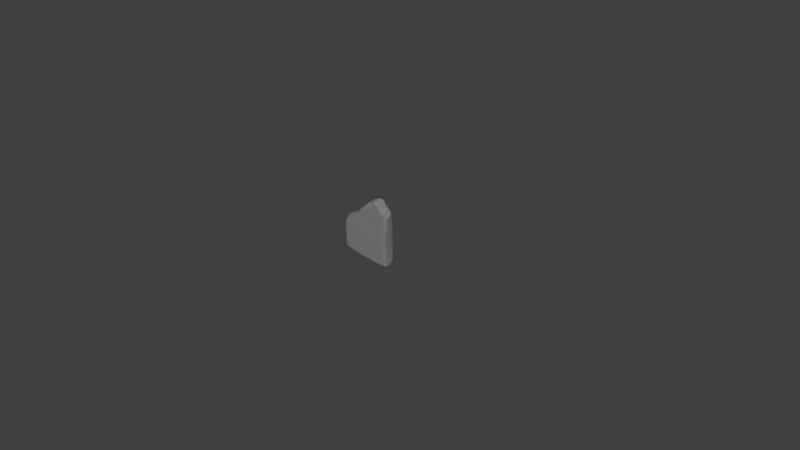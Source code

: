 # Source: Grave_6.blend  (saved by Blender 2.79.0; exported with 4.5.12 LTS)
import bpy
from mathutils import Matrix  # noqa: F401  (used for matrix-valued properties, if any)

bpy.ops.wm.read_factory_settings(use_empty=True)
scene = bpy.context.scene
scene.name = 'Scene'

# ---- collections
col_collection_1 = bpy.data.collections.new('Collection 1'); scene.collection.children.link(col_collection_1)

# ---- materials (node trees are filled in below, after node groups)
mat_m_grave_set_2 = bpy.data.materials.new('M_Grave_set_2')
mat_m_grave_set_2.alpha_threshold = 0.0
mat_m_grave_set_2.diffuse_color = (0.2159, 0.2159, 0.2159, 1.0)
mat_m_grave_set_2.roughness = 0.5

# ---- material node trees
mat_m_grave_set_2.use_nodes = True; mat_m_grave_set_2.node_tree.nodes.clear()
_N = mat_m_grave_set_2.node_tree.nodes; _L = mat_m_grave_set_2.node_tree.links
n0 = _N.new('ShaderNodeOutputMaterial'); n0.name = 'Material Output'; n0.location = (1200, 880)
n0.label = 'Material Out'
n1 = _N.new('ShaderNodeAddShader'); n1.name = 'Add Shader'; n1.location = (1000, 880)
n1.label = 'Shader Add Refl'
n2 = _N.new('ShaderNodeAddShader'); n2.name = 'Add Shader.001'; n2.location = (800, 880)
n2.label = 'Shader Add Spec'
n3 = _N.new('ShaderNodeBsdfRefraction'); n3.name = 'Refraction BSDF'; n3.location = (1200, 220)
n3.label = 'Refl BSDF'
n3.mute = True
n4 = _N.new('ShaderNodeMix'); n4.name = 'Mix'; n4.location = (1000, 220)
n4.label = 'Mix Color/Refl'
n4.data_type = 'RGBA'
n4.blend_type = 'MULTIPLY'
n4.inputs[0].default_value = 1.0
n4.inputs[6].default_value = (1.0, 1.0, 1.0, 1.0)
n4.inputs[7].default_value = (0.0, 0.0, 0.0, 0.0)
n5 = _N.new('ShaderNodeMixShader'); n5.name = 'Mix Shader'; n5.location = (600, 880)
n5.label = 'Shader Mix Alpha'
n6 = _N.new('ShaderNodeBsdfTransparent'); n6.name = 'Transparent BSDF'; n6.location = (400, 880)
n6.label = 'Alpha BSDF'
n6.mute = True
n7 = _N.new('ShaderNodeMix'); n7.name = 'Mix.001'; n7.location = (200, 1100)
n7.label = 'Mix Color/Alpha'
n7.data_type = 'RGBA'
n7.blend_type = 'MULTIPLY'
n7.inputs[0].default_value = 1.0
n7.inputs[6].default_value = (1.0, 1.0, 1.0, 1.0)
n7.inputs[7].default_value = (1.0, 1.0, 1.0, 1.0)
n8 = _N.new('ShaderNodeBsdfDiffuse'); n8.name = 'Diffuse BSDF'; n8.location = (400, 660)
n8.label = 'Diff BSDF'
n9 = _N.new('ShaderNodeMix'); n9.name = 'Mix.002'; n9.location = (200, 660)
n9.label = 'Mix Color/Diffuse'
n9.data_type = 'RGBA'
n9.blend_type = 'MULTIPLY'
n9.inputs[0].default_value = 1.0
n9.inputs[6].default_value = (0.2159, 0.2159, 0.2159, 1.0)
n9.inputs[7].default_value = (1.0, 1.0, 1.0, 1.0)
n10 = _N.new('ShaderNodeBsdfAnisotropic'); n10.name = 'Glossy BSDF'; n10.location = (400, 220)
n10.label = 'Spec BSDF'
n10.distribution = 'GGX'
n11 = _N.new('ShaderNodeMix'); n11.name = 'Mix.003'; n11.location = (200, 220)
n11.label = 'Mix Color/Spec'
n11.data_type = 'RGBA'
n11.blend_type = 'MULTIPLY'
n11.inputs[0].default_value = 1.0
n11.inputs[6].default_value = (0.1, 0.1, 0.1, 1.0)
n11.inputs[7].default_value = (0.0, 0.0, 0.0, 1.0)
n12 = _N.new('ShaderNodeMix'); n12.name = 'Mix.004'; n12.location = (200, 0)
n12.label = 'Mix Color/Hardness'
n12.data_type = 'RGBA'
n12.blend_type = 'MULTIPLY'
n12.inputs[0].default_value = 1.0
n12.inputs[6].default_value = (3.95, 3.95, 3.95, 3.95)
n12.inputs[7].default_value = (1.0, 1.0, 1.0, 1.0)
n13 = _N.new('ShaderNodeNormalMap'); n13.name = 'Normal Map'; n13.location = (200, 440)
n13.label = 'Normal/Map'
n13.mute = True
n14 = _N.new('ShaderNodeMix'); n14.name = 'Mix.005'; n14.location = (1000, 660)
n14.label = 'Bump/Map'
n14.mute = True
n14.data_type = 'RGBA'
n14.blend_type = 'MULTIPLY'
n14.inputs[0].default_value = 1.0
n14.inputs[6].default_value = (1.0, 1.0, 1.0, 1.0)
n14.inputs[7].default_value = (0.0, 0.0, 0.0, 1.0)
n15 = _N.new('ShaderNodeTexCoord'); n15.name = 'Texture Coordinate'; n15.location = (-600, 660)
n15.label = 'Texture Coords'
n16 = _N.new('ShaderNodeDisplacement'); n16.name = 'Displacement'; n16.location = (0, 0)
n16.inputs[1].default_value = 0.0
n16.inputs[2].default_value = 0.1
n17 = _N.new('ShaderNodeMath'); n17.name = 'Math'; n17.location = (0, 0)
n17.operation = 'POWER'
_L.new(n1.outputs[0], n0.inputs[0])
_L.new(n2.outputs[0], n1.inputs[0])
_L.new(n3.outputs[0], n1.inputs[1])
_L.new(n4.outputs[2], n3.inputs[0])
_L.new(n5.outputs[0], n2.inputs[0])
_L.new(n6.outputs[0], n5.inputs[1])
_L.new(n7.outputs[2], n5.inputs[0])
_L.new(n8.outputs[0], n5.inputs[2])
_L.new(n9.outputs[2], n8.inputs[0])
_L.new(n10.outputs[0], n2.inputs[1])
_L.new(n11.outputs[2], n10.inputs[0])
_L.new(n13.outputs[0], n8.inputs[2])
_L.new(n13.outputs[0], n10.inputs[4])
_L.new(n13.outputs[0], n3.inputs[3])
_L.new(n14.outputs[2], n16.inputs[0])
_L.new(n16.outputs[0], n0.inputs[2])
_L.new(n12.outputs[2], n17.inputs[0])
_L.new(n17.outputs[0], n10.inputs[1])
n0.is_active_output = True

# ---- world
world_world = bpy.data.worlds.new('World'); scene.world = world_world
world_world.color = (0.05088, 0.05088, 0.05088)
world_world.use_sun_shadow = False
world_world.sun_shadow_jitter_overblur = 0.0
world_world.cycles.sampling_method = 'MANUAL'

# ---- cameras
cam_camera = bpy.data.cameras.new('Camera')
cam_camera.clip_end = 100.0
cam_camera.lens = 35.0
cam_camera.sensor_width = 32.0
cam_camera.sensor_height = 18.0
cam_camera.ortho_scale = 7.314
cam_camera.dof.focus_distance = 0.0

# ---- meshes
me_untitled_003 = bpy.data.meshes.new('Untitled.003')
me_untitled_003.from_pydata([(-20.89, 5.542, 51.95), (-21.26, 6.248, 51.17), (-24.46, 1.21, 51.62), (-17.39, 0.9607, 54.96), (-28.84, 5.227, 48.63), (-16.98, 5.464, 54.48), (-13.93, 6.021, 56.85), (-12.29, 3.571, 58.41), (-22.62, -5.322, 50.32), (-9.977, 6.374, 57.76), (-29.45, -5.146, 48.04), (-28.14, -0.2439, 50.19), (-33.04, -2.996, 46.47), (-30.95, 2.712, 48.68), (-33.37, -5.945, 44.12), (-32.5, 4.407, 45.18), (-35.07, -5.093, 41.22), (-37.73, -5.23, 37.17), (-37.75, 2.838, 36.32), (-35.54, 4.569, 40.66), (-32.45, 6.365, 42.94), (-37.32, 6.444, 33.35), (-37.8, 6.201, 24.57), (-38.23, 3.605, 30.44), (-38.23, -1.06, -1.379), (-37.15, -5.915, 1.462), (-37.36, -3.309, -2.234), (-36.33, 5.735, 1.337), (-37.67, 4.367, 2.603), (-32.43, -6.323, 0.1986), (-19.49, -6.146, -0.6154), (13.66, 6.497, 3.928), (-2.903, 6.222, -2.334), (10.33, 6.571, 40.4), (37.08, 6.337, 53.94), (4.407, 6.461, 68.75), (-0.4672, 5.89, 67.42), (9.258, 6.102, 76.1), (-0.4817, 4.739, 68.9), (-1.618, 0.05668, 69.27), (7.426, 3.667, 76.95), (-1.479, -4.764, 68.46), (-8.853, -4.452, 63.15), (1.282, -0.196, 73.18), (7.872, -2.277, 77.08), (3.486, -2.734, 74.3), (-14.09, -2.356, 56.88), (-19.74, -6.119, 52.46), (10.72, 0.3703, 80.15), (17.08, -5.064, 79.75), (23.03, 6.048, 81.03), (17.87, -0.4509, 81.76), (24.54, -5.763, 76.57), (26.2, -2.348, 76.57), (26.37, 4.598, 78.12), (26.66, -5.706, 74.19), (25.27, 6.207, 77.16), (28.22, 2.252, 77.27), (29.29, 5.846, 75.85), (31.83, -2.997, 74.51), (33.41, -4.966, 71.69), (32.42, 0.7502, 76.65), (33.22, 3.85, 75.49), (31.84, 6.224, 69.65), (37.13, 4.766, 70.18), (35.74, 1.816, 74.08), (35.74, -2.447, 67.96), (38.04, -0.9473, 64.52), (35.78, -5.866, 66.87), (37.6, -4.562, 64.08), (-22.82, -6.117, 50.13), (8.805, -4.199, 73.99), (21.82, -6.11, 76.49), (-11.4, -6.072, 55.45), (31.37, -6.161, -2.449), (35.96, -6.02, -1.861), (38.0, -5.77, 33.45), (37.36, -5.203, -0.7358), (37.35, 4.843, 0.2001), (38.0, 6.142, 11.13), (-36.06, 1.805, -3.229), (-4.089, -5.904, -2.967), (35.82, 0.7576, -3.011), (31.86, -4.858, -3.209), (-21.92, -5.799, 50.98), (-21.95, -5.772, 50.96), (-21.97, -5.783, 50.95), (-20.77, 5.458, 52.07), (-20.81, 5.454, 52.05), (-20.84, 5.463, 52.03), (-21.78, 3.161, 53.21), (-18.42, -3.788, 53.56), (-33.57, -4.2, -2.82), (-1.581, -5.961, 65.25), (37.9, 2.044, 68.24), (12.39, -5.944, 70.32), (38.0, 4.88, 2.768), (16.98, 4.381, -3.308), (-22.02, -5.948, 50.92), (-22.0, -5.952, 50.93), (-21.97, -5.955, 50.95), (-20.82, 5.534, 51.98), (-20.89, 5.548, 51.94), (-35.13, 6.673, 35.54), (-22.61, 6.486, 50.43), (-5.446, 4.24, 65.53), (-37.16, -0.6142, 38.91), (-34.91, 6.327, 4.367), (-37.36, -6.018, 31.64), (-31.6, 4.729, -3.027), (-10.58, -2.942, 61.47), (11.53, 5.317, 80.43), (19.5, 6.375, 81.91), (15.97, 4.599, 82.63), (31.45, -6.16, 67.56), (35.05, -0.5852, 74.26), (31.65, -6.457, 0.07667), (31.99, -6.366, 24.8), (37.88, -0.8466, -1.999)], [], [(91, 98, 86), (90, 87, 88), (5, 87, 90), (0, 89, 88), (0, 102, 89), (1, 89, 88), (1, 102, 89), (90, 102, 1), (46, 7, 3), (105, 9, 7), (10, 91, 11), (70, 8, 10), (10, 11, 12), (4, 20, 15), (15, 13, 4), (14, 12, 16), (17, 12, 106), (18, 17, 106), (19, 18, 106), (23, 17, 18), (23, 21, 22), (24, 23, 28), (23, 22, 28), (24, 108, 17), (17, 23, 24), (25, 29, 108), (28, 27, 24), (92, 30, 29), (32, 109, 27), (9, 35, 33), (105, 38, 36), (37, 38, 40), (46, 110, 7), (110, 105, 7), (41, 39, 42), (73, 93, 42), (41, 45, 43), (71, 44, 41), (45, 44, 48), (45, 40, 43), (73, 46, 91), (47, 100, 70), (98, 91, 8, 70), (33, 35, 112), (48, 44, 49), (54, 56, 50), (49, 72, 52), (72, 55, 52), (52, 55, 53), (55, 59, 53), (57, 54, 53), (59, 57, 53), (56, 54, 58), (63, 56, 58), (58, 61, 62), (114, 68, 60), (62, 63, 58), (63, 62, 64), (94, 34, 64), (66, 94, 115), (66, 69, 67), (115, 60, 68), (99, 86, 85), (99, 98, 86), (49, 71, 95), (49, 95, 72), (73, 95, 93), (117, 73, 70), (29, 70, 108), (117, 29, 30), (116, 117, 30), (30, 74, 116), (76, 69, 68), (76, 117, 75), (75, 77, 76), (75, 118, 77), (76, 67, 69), (67, 34, 94), (96, 118, 78), (92, 83, 81), (92, 80, 83), (82, 83, 97), (83, 74, 81), (91, 86, 85), (91, 85, 84), (91, 84, 100), (5, 101, 87), (88, 89, 90), (89, 102, 90), (88, 87, 0), (0, 87, 101), (88, 87, 1), (1, 87, 101), (1, 101, 5), (4, 90, 1), (4, 1, 104), (90, 4, 2), (3, 5, 90), (90, 2, 3), (4, 13, 2), (5, 104, 1), (4, 104, 20), (6, 104, 5), (6, 5, 3), (3, 7, 6), (7, 9, 6), (3, 91, 46), (2, 91, 3), (51, 50, 112, 113), (36, 9, 105), (8, 91, 10), (11, 91, 2), (14, 70, 10), (11, 2, 13), (12, 11, 13), (12, 14, 10), (15, 12, 13), (20, 19, 15), (16, 12, 17), (17, 108, 16), (15, 106, 12), (19, 106, 15), (103, 18, 19), (19, 20, 103), (21, 23, 18), (21, 18, 103), (103, 20, 104), (21, 107, 22), (21, 103, 107), (28, 22, 107), (25, 108, 24), (24, 26, 25), (27, 80, 24), (27, 109, 80), (28, 107, 27), (29, 25, 92), (25, 26, 92), (92, 81, 30), (32, 27, 107), (107, 103, 31), (81, 74, 30), (31, 78, 32), (32, 107, 31), (79, 78, 31), (33, 31, 103), (9, 33, 104), (104, 33, 103), (9, 104, 6), (33, 79, 31), (9, 36, 35), (33, 34, 79), (63, 34, 33), (37, 35, 36), (37, 36, 38), (105, 39, 38), (39, 43, 38), (40, 38, 43), (42, 105, 110), (42, 39, 105), (42, 110, 73), (93, 41, 42), (110, 46, 73), (39, 41, 43), (41, 44, 45), (48, 111, 45), (45, 111, 40), (40, 111, 37), (47, 73, 91), (91, 100, 47), (112, 37, 111), (113, 112, 111), (35, 37, 112), (112, 56, 63), (63, 33, 112), (51, 113, 48), (113, 111, 48), (49, 51, 48), (50, 56, 112), (73, 117, 114, 72), (50, 51, 54), (49, 52, 51), (52, 53, 51), (53, 54, 51), (57, 59, 61), (58, 54, 57), (61, 58, 57), (55, 114, 59), (115, 61, 59), (59, 114, 60), (59, 60, 115), (115, 65, 61), (61, 65, 62), (62, 65, 64), (64, 34, 63), (65, 94, 64), (65, 115, 94), (67, 94, 66), (66, 68, 69), (115, 68, 66), (99, 85, 84), (99, 84, 100), (70, 84, 85), (70, 100, 84), (70, 85, 86), (70, 86, 98), (71, 49, 44), (41, 93, 71), (71, 93, 95), (72, 114, 55), (73, 72, 95), (73, 47, 70), (14, 16, 70), (29, 117, 70), (70, 16, 108), (114, 117, 76, 68), (75, 117, 116), (75, 83, 82, 118), (118, 76, 77), (76, 118, 96), (79, 34, 67), (79, 67, 76), (76, 96, 79), (118, 82, 78), (96, 78, 79), (80, 26, 24), (92, 26, 80), (109, 97, 80), (97, 109, 32), (32, 78, 97), (83, 80, 97), (82, 97, 78), (83, 116, 74), (83, 75, 116)])
_uv = me_untitled_003.uv_layers.new(name='UVmap_0')
_uv.uv.foreach_set('vector', [0.6871, 0.1292, 0.67, 0.1333, 0.67, 0.1333, 0.6987, 0.1583, 0.706, 0.1665, 0.7058, 0.1666, 0.721, 0.1543, 0.706, 0.1665, 0.6987, 0.1583, 0.7057, 0.1673, 0.7058, 0.1667, 0.7058, 0.1666, 0.7057, 0.1673, 0.7057, 0.1673, 0.7058, 0.1667, 0.7044, 0.1709, 0.7058, 0.1667, 0.7058, 0.1666, 0.7044, 0.1709, 0.7057, 0.1673, 0.7058, 0.1667, 0.6987, 0.1583, 0.7057, 0.1673, 0.7044, 0.1709, 0.711, 0.1152, 0.7384, 0.1311, 0.7087, 0.1395, 0.7689, 0.1047, 0.7516, 0.1393, 0.7384, 0.1311, 0.6522, 0.1577, 0.6871, 0.1292, 0.6697, 0.1641, 0.6645, 0.1357, 0.6658, 0.1369, 0.6522, 0.1577, 0.6522, 0.1577, 0.6697, 0.1641, 0.6464, 0.1725, 0.6761, 0.182, 0.6646, 0.2043, 0.6624, 0.1911, 0.6624, 0.1911, 0.6664, 0.179, 0.6761, 0.182, 0.6361, 0.1689, 0.6464, 0.1725, 0.6281, 0.1764, 0.614, 0.1876, 0.6464, 0.1725, 0.627, 0.1999, 0.632, 0.2164, 0.614, 0.1876, 0.627, 0.1999, 0.648, 0.2068, 0.632, 0.2164, 0.627, 0.1999, 0.6243, 0.2178, 0.614, 0.1876, 0.632, 0.2164, 0.6205, 0.2497, 0.6393, 0.2367, 0.6347, 0.2779, 0.6055, 0.388, 0.6205, 0.2497, 0.6277, 0.3754, 0.6205, 0.2497, 0.6347, 0.2779, 0.6277, 0.3754, 0.6055, 0.388, 0.5767, 0.2368, 0.5851, 0.2219, 0.5851, 0.2219, 0.6205, 0.2497, 0.6055, 0.388, 0.5773, 0.3802, 0.5563, 0.3839, 0.5767, 0.2368, 0.6277, 0.3754, 0.6355, 0.3817, 0.6055, 0.388, 0.561, 0.3998, 0.4973, 0.3869, 0.5563, 0.3839, 0.787, 0.3917, 0.6313, 0.4092, 0.6355, 0.3817, 0.7516, 0.1393, 0.8129, 0.09877, 0.8405, 0.2201, 0.7689, 0.1047, 0.7898, 0.0901, 0.7917, 0.09856, 0.8344, 0.05705, 0.7898, 0.0901, 0.8222, 0.05458, 0.711, 0.1152, 0.7298, 0.0982, 0.7384, 0.1311, 0.7298, 0.0982, 0.7689, 0.1047, 0.7384, 0.1311, 0.7611, 0.06287, 0.7759, 0.07609, 0.7334, 0.08729, 0.7007, 0.1022, 0.745, 0.06349, 0.7334, 0.08729, 0.7611, 0.06287, 0.7905, 0.0508, 0.7909, 0.06318, 0.7815, 0.04204, 0.8066, 0.03585, 0.7611, 0.06287, 0.7905, 0.0508, 0.8066, 0.03585, 0.8252, 0.03283, 0.7905, 0.0508, 0.8222, 0.05458, 0.7909, 0.06318, 0.7007, 0.1022, 0.711, 0.1152, 0.6871, 0.1292, 0.6786, 0.1261, 0.6707, 0.1337, 0.6645, 0.1357, 0.669, 0.1327, 0.6871, 0.1292, 0.6658, 0.1369, 0.6645, 0.1357, 0.8405, 0.2201, 0.8129, 0.09877, 0.8734, 0.04951, 0.8535, 0.02126, 0.8565, 0.0139, 0.8792, 0.00876, 0.9006, 0.05347, 0.8964, 0.06153, 0.8874, 0.04956, 0.8792, 0.00876, 0.9034, 0.009549, 0.9103, 0.01597, 0.9034, 0.009549, 0.9262, 0.01841, 0.9103, 0.01597, 0.9103, 0.01597, 0.9262, 0.01841, 0.9135, 0.03012, 0.9262, 0.01841, 0.9351, 0.03626, 0.9135, 0.03012, 0.9128, 0.04987, 0.9006, 0.05347, 0.9135, 0.03012, 0.9351, 0.03626, 0.9128, 0.04987, 0.9135, 0.03012, 0.8964, 0.06153, 0.9006, 0.05347, 0.9119, 0.06631, 0.9267, 0.08772, 0.8964, 0.06153, 0.9119, 0.06631, 0.9119, 0.06631, 0.9257, 0.04955, 0.9271, 0.06209, 0.9449, 0.02483, 0.9702, 0.03834, 0.9475, 0.034, 0.9271, 0.06209, 0.9267, 0.08772, 0.9119, 0.06631, 0.9267, 0.08772, 0.9271, 0.06209, 0.9464, 0.07891, 0.9605, 0.06889, 0.9449, 0.1492, 0.9464, 0.07891, 0.9657, 0.05135, 0.9605, 0.06889, 0.9416, 0.05181, 0.9657, 0.05135, 0.9803, 0.0482, 0.9748, 0.06088, 0.9416, 0.05181, 0.9475, 0.034, 0.9702, 0.03834, 0.6693, 0.1328, 0.67, 0.1333, 0.6699, 0.1332, 0.6693, 0.1328, 0.67, 0.1333, 0.67, 0.1333, 0.3542, 0.037, 0.3822, 0.05739, 0.3643, 0.07465, 0.3542, 0.037, 0.3643, 0.07465, 0.328, 0.05006, 0.4714, 0.1417, 0.3643, 0.07465, 0.4244, 0.09802, 0.2736, 0.2762, 0.4714, 0.1417, 0.524, 0.1734, 0.5563, 0.3839, 0.524, 0.1734, 0.5767, 0.2368, 0.2736, 0.2762, 0.5563, 0.3839, 0.4973, 0.3869, 0.2786, 0.3826, 0.2736, 0.2762, 0.4973, 0.3869, 0.4973, 0.3869, 0.2778, 0.3911, 0.2786, 0.3826, 0.2449, 0.2314, 0.2468, 0.1084, 0.2602, 0.09036, 0.2449, 0.2314, 0.2736, 0.2762, 0.255, 0.3884, 0.255, 0.3884, 0.2422, 0.3832, 0.2449, 0.2314, 0.255, 0.3884, 0.2265, 0.3872, 0.2422, 0.3832, 0.2449, 0.2314, 0.2309, 0.09699, 0.2468, 0.1084, 0.2309, 0.09699, 0.2046, 0.1106, 0.211, 0.09339, 0.2009, 0.3636, 0.2265, 0.3872, 0.2074, 0.379, 0.6585, 0.4482, 0.9359, 0.4441, 0.768, 0.448, 0.6585, 0.4482, 0.6403, 0.4211, 0.9359, 0.4441, 0.9526, 0.4189, 0.9359, 0.4441, 0.8726, 0.4047, 0.9359, 0.4441, 0.8999, 0.448, 0.8647, 0.4474, 0.6871, 0.1292, 0.67, 0.1333, 0.6699, 0.1332, 0.6871, 0.1292, 0.6699, 0.1332, 0.6701, 0.1333, 0.6871, 0.1292, 0.6701, 0.1333, 0.6703, 0.1334, 0.721, 0.1543, 0.706, 0.1671, 0.706, 0.1665, 0.7058, 0.1666, 0.7058, 0.1667, 0.6987, 0.1583, 0.7058, 0.1667, 0.7057, 0.1673, 0.6987, 0.1583, 0.7058, 0.1666, 0.706, 0.1665, 0.7057, 0.1673, 0.7057, 0.1673, 0.706, 0.1665, 0.706, 0.1671, 0.7058, 0.1666, 0.706, 0.1665, 0.7044, 0.1709, 0.7044, 0.1709, 0.706, 0.1665, 0.706, 0.1671, 0.7044, 0.1709, 0.706, 0.1671, 0.721, 0.1543, 0.6761, 0.182, 0.6987, 0.1583, 0.7044, 0.1709, 0.6761, 0.182, 0.7044, 0.1709, 0.7009, 0.1775, 0.6987, 0.1583, 0.6761, 0.182, 0.684, 0.1597, 0.7087, 0.1395, 0.721, 0.1543, 0.6987, 0.1583, 0.6987, 0.1583, 0.684, 0.1597, 0.7087, 0.1395, 0.6761, 0.182, 0.6664, 0.179, 0.684, 0.1597, 0.721, 0.1543, 0.7009, 0.1775, 0.7044, 0.1709, 0.6761, 0.182, 0.7009, 0.1775, 0.6646, 0.2043, 0.7351, 0.1456, 0.7009, 0.1775, 0.721, 0.1543, 0.7351, 0.1456, 0.721, 0.1543, 0.7087, 0.1395, 0.7087, 0.1395, 0.7384, 0.1311, 0.7351, 0.1456, 0.7384, 0.1311, 0.7516, 0.1393, 0.7351, 0.1456, 0.7087, 0.1395, 0.6871, 0.1292, 0.711, 0.1152, 0.684, 0.1597, 0.6871, 0.1292, 0.7087, 0.1395, 0.8764, 0.026, 0.8874, 0.04956, 0.8734, 0.04951, 0.8645, 0.03944, 0.7917, 0.09856, 0.7516, 0.1393, 0.7689, 0.1047, 0.6658, 0.1369, 0.6871, 0.1292, 0.6522, 0.1577, 0.6697, 0.1641, 0.6871, 0.1292, 0.684, 0.1597, 0.6361, 0.1689, 0.6645, 0.1357, 0.6522, 0.1577, 0.6697, 0.1641, 0.684, 0.1597, 0.6664, 0.179, 0.6464, 0.1725, 0.6697, 0.1641, 0.6664, 0.179, 0.6464, 0.1725, 0.6361, 0.1689, 0.6522, 0.1577, 0.6624, 0.1911, 0.6464, 0.1725, 0.6664, 0.179, 0.6646, 0.2043, 0.648, 0.2068, 0.6624, 0.1911, 0.6281, 0.1764, 0.6464, 0.1725, 0.614, 0.1876, 0.614, 0.1876, 0.6151, 0.1789, 0.6281, 0.1764, 0.6624, 0.1911, 0.627, 0.1999, 0.6464, 0.1725, 0.648, 0.2068, 0.627, 0.1999, 0.6624, 0.1911, 0.6495, 0.2303, 0.632, 0.2164, 0.648, 0.2068, 0.648, 0.2068, 0.6646, 0.2043, 0.6495, 0.2303, 0.6393, 0.2367, 0.6243, 0.2178, 0.632, 0.2164, 0.6393, 0.2367, 0.632, 0.2164, 0.6495, 0.2303, 0.6495, 0.2303, 0.6646, 0.2043, 0.7009, 0.1775, 0.6393, 0.2367, 0.6556, 0.3634, 0.6347, 0.2779, 0.6393, 0.2367, 0.6495, 0.2303, 0.6556, 0.3634, 0.6277, 0.3754, 0.6347, 0.2779, 0.6556, 0.3634, 0.5773, 0.3802, 0.5767, 0.2368, 0.6055, 0.388, 0.6055, 0.388, 0.5871, 0.3985, 0.5773, 0.3802, 0.6355, 0.3817, 0.6183, 0.404, 0.6055, 0.388, 0.6355, 0.3817, 0.6313, 0.4092, 0.6183, 0.404, 0.6277, 0.3754, 0.6556, 0.3634, 0.6355, 0.3817, 0.5563, 0.3839, 0.5773, 0.3802, 0.561, 0.3998, 0.5773, 0.3802, 0.5871, 0.3985, 0.561, 0.3998, 0.561, 0.3998, 0.4313, 0.3964, 0.4973, 0.3869, 0.787, 0.3917, 0.6355, 0.3817, 0.6556, 0.3634, 0.6556, 0.3634, 0.6495, 0.2303, 0.8474, 0.3568, 0.4313, 0.3964, 0.2778, 0.3911, 0.4973, 0.3869, 0.8474, 0.3568, 0.961, 0.3983, 0.787, 0.3917, 0.787, 0.3917, 0.6556, 0.3634, 0.8474, 0.3568, 0.9558, 0.3171, 0.961, 0.3983, 0.8474, 0.3568, 0.8405, 0.2201, 0.8474, 0.3568, 0.6495, 0.2303, 0.7516, 0.1393, 0.8405, 0.2201, 0.7009, 0.1775, 0.7009, 0.1775, 0.8405, 0.2201, 0.6495, 0.2303, 0.7516, 0.1393, 0.7009, 0.1775, 0.7351, 0.1456, 0.8405, 0.2201, 0.9558, 0.3171, 0.8474, 0.3568, 0.7516, 0.1393, 0.7917, 0.09856, 0.8129, 0.09877, 0.8405, 0.2201, 0.9449, 0.1492, 0.9558, 0.3171, 0.9267, 0.08772, 0.9449, 0.1492, 0.8405, 0.2201, 0.8344, 0.05705, 0.8129, 0.09877, 0.7917, 0.09856, 0.8344, 0.05705, 0.7917, 0.09856, 0.7898, 0.0901, 0.7689, 0.1047, 0.7759, 0.07609, 0.7898, 0.0901, 0.7759, 0.07609, 0.7909, 0.06318, 0.7898, 0.0901, 0.8222, 0.05458, 0.7898, 0.0901, 0.7909, 0.06318, 0.7334, 0.08729, 0.7689, 0.1047, 0.7298, 0.0982, 0.7334, 0.08729, 0.7759, 0.07609, 0.7689, 0.1047, 0.7334, 0.08729, 0.7298, 0.0982, 0.7007, 0.1022, 0.745, 0.06349, 0.7611, 0.06287, 0.7334, 0.08729, 0.7298, 0.0982, 0.711, 0.1152, 0.7007, 0.1022, 0.7759, 0.07609, 0.7611, 0.06287, 0.7909, 0.06318, 0.7611, 0.06287, 0.8066, 0.03585, 0.7905, 0.0508, 0.8252, 0.03283, 0.8411, 0.04684, 0.7905, 0.0508, 0.7905, 0.0508, 0.8411, 0.04684, 0.8222, 0.05458, 0.8222, 0.05458, 0.8411, 0.04684, 0.8344, 0.05705, 0.6786, 0.1261, 0.7007, 0.1022, 0.6871, 0.1292, 0.6871, 0.1292, 0.6707, 0.1337, 0.6786, 0.1261, 0.8734, 0.04951, 0.8344, 0.05705, 0.8411, 0.04684, 0.8645, 0.03944, 0.8734, 0.04951, 0.8411, 0.04684, 0.8129, 0.09877, 0.8344, 0.05705, 0.8734, 0.04951, 0.8734, 0.04951, 0.8964, 0.06153, 0.9267, 0.08772, 0.9267, 0.08772, 0.8405, 0.2201, 0.8734, 0.04951, 0.8764, 0.026, 0.8645, 0.03944, 0.8535, 0.02126, 0.8645, 0.03944, 0.847, 0.04451, 0.8535, 0.02126, 0.8792, 0.00876, 0.8764, 0.026, 0.8535, 0.02126, 0.8874, 0.04956, 0.8964, 0.06153, 0.8734, 0.04951, 0.4714, 0.1417, 0.2736, 0.2762, 0.2839, 0.07116, 0.328, 0.05006, 0.8874, 0.04956, 0.8764, 0.026, 0.9006, 0.05347, 0.8792, 0.00876, 0.9103, 0.01597, 0.8764, 0.026, 0.9103, 0.01597, 0.9135, 0.03012, 0.8764, 0.026, 0.9135, 0.03012, 0.9006, 0.05347, 0.8764, 0.026, 0.9128, 0.04987, 0.9351, 0.03626, 0.9257, 0.04955, 0.9119, 0.06631, 0.9006, 0.05347, 0.9128, 0.04987, 0.9257, 0.04955, 0.9119, 0.06631, 0.9128, 0.04987, 0.9262, 0.01841, 0.9449, 0.02483, 0.9351, 0.03626, 0.9416, 0.05181, 0.9257, 0.04955, 0.9351, 0.03626, 0.9351, 0.03626, 0.9449, 0.02483, 0.9475, 0.034, 0.9351, 0.03626, 0.9475, 0.034, 0.9416, 0.05181, 0.9416, 0.05181, 0.9397, 0.06206, 0.9257, 0.04955, 0.9257, 0.04955, 0.9397, 0.06206, 0.9271, 0.06209, 0.9271, 0.06209, 0.9397, 0.06206, 0.9464, 0.07891, 0.9464, 0.07891, 0.9449, 0.1492, 0.9267, 0.08772, 0.9397, 0.06206, 0.9605, 0.06889, 0.9464, 0.07891, 0.9397, 0.06206, 0.9416, 0.05181, 0.9605, 0.06889, 0.9748, 0.06088, 0.9605, 0.06889, 0.9657, 0.05135, 0.9657, 0.05135, 0.9702, 0.03834, 0.9803, 0.0482, 0.9416, 0.05181, 0.9702, 0.03834, 0.9657, 0.05135, 0.6693, 0.1328, 0.6699, 0.1332, 0.6701, 0.1333, 0.6693, 0.1328, 0.6701, 0.1333, 0.6703, 0.1334, 0.6645, 0.1357, 0.6701, 0.1333, 0.6699, 0.1332, 0.6645, 0.1357, 0.6703, 0.1334, 0.6701, 0.1333, 0.6645, 0.1357, 0.6699, 0.1332, 0.67, 0.1333, 0.6645, 0.1357, 0.67, 0.1333, 0.67, 0.1333, 0.3822, 0.05739, 0.3542, 0.037, 0.3851, 0.04389, 0.4123, 0.0815, 0.4244, 0.09802, 0.3822, 0.05739, 0.3822, 0.05739, 0.4244, 0.09802, 0.3643, 0.07465, 0.328, 0.05006, 0.2839, 0.07116, 0.3016, 0.05738, 0.4714, 0.1417, 0.328, 0.05006, 0.3643, 0.07465, 0.4714, 0.1417, 0.5063, 0.1637, 0.524, 0.1734, 0.5522, 0.1878, 0.5671, 0.2063, 0.524, 0.1734, 0.5563, 0.3839, 0.2736, 0.2762, 0.524, 0.1734, 0.524, 0.1734, 0.5671, 0.2063, 0.5767, 0.2368, 0.2839, 0.07116, 0.2736, 0.2762, 0.2449, 0.2314, 0.2602, 0.09036, 0.255, 0.3884, 0.2736, 0.2762, 0.2786, 0.3826, 0.9533, 0.445, 0.9359, 0.4441, 0.9526, 0.4189, 0.9599, 0.4343, 0.2265, 0.3872, 0.2449, 0.2314, 0.2422, 0.3832, 0.2449, 0.2314, 0.2265, 0.3872, 0.2009, 0.3636, 0.1966, 0.3285, 0.2046, 0.1106, 0.2309, 0.09699, 0.1966, 0.3285, 0.2309, 0.09699, 0.2449, 0.2314, 0.2449, 0.2314, 0.2009, 0.3636, 0.1966, 0.3285, 0.2265, 0.3872, 0.2204, 0.3906, 0.2074, 0.379, 0.2009, 0.3636, 0.2074, 0.379, 0.1966, 0.3285, 0.6403, 0.4211, 0.6425, 0.4415, 0.636, 0.4277, 0.6585, 0.4482, 0.6425, 0.4415, 0.6403, 0.4211, 0.6313, 0.4092, 0.8726, 0.4047, 0.6403, 0.4211, 0.8726, 0.4047, 0.6313, 0.4092, 0.787, 0.3917, 0.787, 0.3917, 0.961, 0.3983, 0.8726, 0.4047, 0.9359, 0.4441, 0.6403, 0.4211, 0.8726, 0.4047, 0.9526, 0.4189, 0.8726, 0.4047, 0.961, 0.3983, 0.9359, 0.4441, 0.9419, 0.4478, 0.9379, 0.4479, 0.9359, 0.4441, 0.9533, 0.445, 0.9419, 0.4478])
_uv.active_render = True
_uv = me_untitled_003.uv_layers.new(name='LightMapUV')
_uv.uv.foreach_set('vector', [0.007812, 0.9922, 0.007812, 0.9922, 0.007812, 0.9922, 0.6322, 0.3482, 0.6413, 0.366, 0.6411, 0.3662, 0.6597, 0.3395, 0.6413, 0.366, 0.6322, 0.3482, 0.6409, 0.3676, 0.641, 0.3665, 0.6411, 0.3662, 0.6409, 0.3676, 0.6409, 0.3677, 0.641, 0.3665, 0.6393, 0.3755, 0.641, 0.3665, 0.6411, 0.3662, 0.6393, 0.3755, 0.6409, 0.3677, 0.641, 0.3665, 0.6322, 0.3482, 0.6409, 0.3677, 0.6393, 0.3755, 0.6474, 0.2543, 0.6813, 0.2891, 0.6446, 0.3073, 0.7189, 0.2315, 0.6975, 0.3068, 0.6813, 0.2891, 0.5748, 0.3469, 0.6179, 0.2848, 0.5964, 0.3608, 0.5893, 0.3001, 0.5917, 0.3017, 0.5748, 0.3469, 0.5748, 0.3469, 0.5964, 0.3608, 0.5677, 0.379, 0.6044, 0.3996, 0.5902, 0.448, 0.5874, 0.4194, 0.5874, 0.4194, 0.5924, 0.3931, 0.6044, 0.3996, 0.555, 0.3711, 0.5677, 0.379, 0.5451, 0.3875, 0.5276, 0.4119, 0.5677, 0.379, 0.5438, 0.4386, 0.5499, 0.4745, 0.5276, 0.4119, 0.5438, 0.4386, 0.5696, 0.4535, 0.5499, 0.4745, 0.5438, 0.4386, 0.5404, 0.4775, 0.5276, 0.4119, 0.5499, 0.4745, 0.5357, 0.5469, 0.5516, 0.5204, 0.5532, 0.6081, 0.5172, 0.8475, 0.5357, 0.5469, 0.5446, 0.8202, 0.5357, 0.5469, 0.5532, 0.6081, 0.5446, 0.8202, 0.5172, 0.8475, 0.4816, 0.5187, 0.492, 0.4863, 0.492, 0.4863, 0.5357, 0.5469, 0.5172, 0.8475, 0.4824, 0.8306, 0.4564, 0.8386, 0.4816, 0.5187, 0.5446, 0.8202, 0.5541, 0.8339, 0.5172, 0.8475, 0.4623, 0.8732, 0.3835, 0.8451, 0.4564, 0.8386, 0.7412, 0.8556, 0.549, 0.8937, 0.5541, 0.8339, 0.6975, 0.3068, 0.7732, 0.2187, 0.8074, 0.4826, 0.7189, 0.2315, 0.7447, 0.1998, 0.7471, 0.2182, 0.7998, 0.128, 0.7447, 0.1998, 0.7847, 0.1226, 0.6474, 0.2543, 0.6706, 0.2174, 0.6813, 0.2891, 0.6706, 0.2174, 0.7189, 0.2315, 0.6813, 0.2891, 0.7093, 0.1406, 0.7275, 0.1694, 0.6751, 0.1937, 0.6347, 0.2262, 0.6894, 0.142, 0.6751, 0.1937, 0.7093, 0.1406, 0.7456, 0.1144, 0.7461, 0.1413, 0.7345, 0.09532, 0.7655, 0.08186, 0.7093, 0.1406, 0.7456, 0.1144, 0.7655, 0.08186, 0.7885, 0.07528, 0.7456, 0.1144, 0.7847, 0.1226, 0.7461, 0.1413, 0.6347, 0.2262, 0.6474, 0.2543, 0.6179, 0.2848, 0.6074, 0.278, 0.5977, 0.2946, 0.5893, 0.3001, 0.5956, 0.2924, 0.6179, 0.2848, 0.5917, 0.3017, 0.5893, 0.3001, 0.8074, 0.4826, 0.7732, 0.2187, 0.8479, 0.1115, 0.8233, 0.05013, 0.8271, 0.03412, 0.8551, 0.02295, 0.8815, 0.1202, 0.8764, 0.1377, 0.8653, 0.1117, 0.8551, 0.02295, 0.885, 0.02466, 0.8935, 0.03863, 0.885, 0.02466, 0.9132, 0.04393, 0.8935, 0.03863, 0.8935, 0.03863, 0.9132, 0.04393, 0.8974, 0.06939, 0.9132, 0.04393, 0.9242, 0.08274, 0.8974, 0.06939, 0.8966, 0.1123, 0.8815, 0.1202, 0.8974, 0.06939, 0.9242, 0.08274, 0.8966, 0.1123, 0.8974, 0.06939, 0.8764, 0.1377, 0.8815, 0.1202, 0.8955, 0.1481, 0.9138, 0.1946, 0.8764, 0.1377, 0.8955, 0.1481, 0.8955, 0.1481, 0.9125, 0.1116, 0.9143, 0.1389, 0.9363, 0.05789, 0.9675, 0.08726, 0.9394, 0.07784, 0.9143, 0.1389, 0.9138, 0.1946, 0.8955, 0.1481, 0.9138, 0.1946, 0.9143, 0.1389, 0.9381, 0.1755, 0.9555, 0.1537, 0.9363, 0.3282, 0.9381, 0.1755, 0.962, 0.1156, 0.9555, 0.1537, 0.9322, 0.1165, 0.962, 0.1156, 0.98, 0.1087, 0.9732, 0.1363, 0.9322, 0.1165, 0.9394, 0.07784, 0.9675, 0.08726, 0.007812, 0.9922, 0.007812, 0.9922, 0.007812, 0.9922, 0.007812, 0.9922, 0.007812, 0.9922, 0.007812, 0.9922, 0.2069, 0.08436, 0.2414, 0.1287, 0.2194, 0.1662, 0.2069, 0.08436, 0.2194, 0.1662, 0.1745, 0.1128, 0.3516, 0.3121, 0.2194, 0.1662, 0.2935, 0.217, 0.1074, 0.6045, 0.3516, 0.3121, 0.4165, 0.3809, 0.4564, 0.8386, 0.4165, 0.3809, 0.4816, 0.5187, 0.1074, 0.6045, 0.4564, 0.8386, 0.3835, 0.8451, 0.1135, 0.8358, 0.1074, 0.6045, 0.3835, 0.8451, 0.3835, 0.8451, 0.1125, 0.8542, 0.1135, 0.8358, 0.07194, 0.5071, 0.07429, 0.2396, 0.09085, 0.2004, 0.07194, 0.5071, 0.1074, 0.6045, 0.08436, 0.8485, 0.08436, 0.8485, 0.06858, 0.8371, 0.07194, 0.5071, 0.08436, 0.8485, 0.04919, 0.8459, 0.06858, 0.8371, 0.07194, 0.5071, 0.0546, 0.2148, 0.07429, 0.2396, 0.0546, 0.2148, 0.02209, 0.2444, 0.03006, 0.207, 0.01755, 0.7946, 0.04919, 0.8459, 0.02557, 0.828, 0.5826, 0.9784, 0.9251, 0.9696, 0.7179, 0.978, 0.5826, 0.9784, 0.5601, 0.9195, 0.9251, 0.9696, 0.9458, 0.9147, 0.9251, 0.9696, 0.847, 0.8838, 0.9251, 0.9696, 0.8807, 0.978, 0.8372, 0.9767, 0.007812, 0.9922, 0.007812, 0.9922, 0.007812, 0.9922, 0.007812, 0.9922, 0.007812, 0.9922, 0.007812, 0.9922, 0.007812, 0.9922, 0.007812, 0.9922, 0.007812, 0.9922, 0.6597, 0.3395, 0.6412, 0.3672, 0.6413, 0.366, 0.6411, 0.3662, 0.641, 0.3665, 0.6322, 0.3482, 0.641, 0.3665, 0.6409, 0.3677, 0.6322, 0.3482, 0.6411, 0.3662, 0.6413, 0.366, 0.6409, 0.3676, 0.6409, 0.3676, 0.6413, 0.366, 0.6412, 0.3672, 0.6411, 0.3662, 0.6413, 0.366, 0.6393, 0.3755, 0.6393, 0.3755, 0.6413, 0.366, 0.6412, 0.3672, 0.6393, 0.3755, 0.6412, 0.3672, 0.6597, 0.3395, 0.6044, 0.3996, 0.6322, 0.3482, 0.6393, 0.3755, 0.6044, 0.3996, 0.6393, 0.3755, 0.635, 0.3898, 0.6322, 0.3482, 0.6044, 0.3996, 0.6141, 0.3511, 0.6446, 0.3073, 0.6597, 0.3395, 0.6322, 0.3482, 0.6322, 0.3482, 0.6141, 0.3511, 0.6446, 0.3073, 0.6044, 0.3996, 0.5924, 0.3931, 0.6141, 0.3511, 0.6597, 0.3395, 0.635, 0.3898, 0.6393, 0.3755, 0.6044, 0.3996, 0.635, 0.3898, 0.5902, 0.448, 0.6772, 0.3206, 0.635, 0.3898, 0.6597, 0.3395, 0.6772, 0.3206, 0.6597, 0.3395, 0.6446, 0.3073, 0.6446, 0.3073, 0.6813, 0.2891, 0.6772, 0.3206, 0.6813, 0.2891, 0.6975, 0.3068, 0.6772, 0.3206, 0.6446, 0.3073, 0.6179, 0.2848, 0.6474, 0.2543, 0.6141, 0.3511, 0.6179, 0.2848, 0.6446, 0.3073, 0.8516, 0.06044, 0.8653, 0.1117, 0.8479, 0.1115, 0.837, 0.08967, 0.7471, 0.2182, 0.6975, 0.3068, 0.7189, 0.2315, 0.5917, 0.3017, 0.6179, 0.2848, 0.5748, 0.3469, 0.5964, 0.3608, 0.6179, 0.2848, 0.6141, 0.3511, 0.555, 0.3711, 0.5893, 0.3001, 0.5748, 0.3469, 0.5964, 0.3608, 0.6141, 0.3511, 0.5924, 0.3931, 0.5677, 0.379, 0.5964, 0.3608, 0.5924, 0.3931, 0.5677, 0.379, 0.555, 0.3711, 0.5748, 0.3469, 0.5874, 0.4194, 0.5677, 0.379, 0.5924, 0.3931, 0.5902, 0.448, 0.5696, 0.4535, 0.5874, 0.4194, 0.5451, 0.3875, 0.5677, 0.379, 0.5276, 0.4119, 0.5276, 0.4119, 0.529, 0.3929, 0.5451, 0.3875, 0.5874, 0.4194, 0.5438, 0.4386, 0.5677, 0.379, 0.5696, 0.4535, 0.5438, 0.4386, 0.5874, 0.4194, 0.5716, 0.5047, 0.5499, 0.4745, 0.5696, 0.4535, 0.5696, 0.4535, 0.5902, 0.448, 0.5716, 0.5047, 0.5589, 0.5185, 0.5404, 0.4775, 0.5499, 0.4745, 0.5589, 0.5185, 0.5499, 0.4745, 0.5716, 0.5047, 0.5716, 0.5047, 0.5902, 0.448, 0.635, 0.3898, 0.5589, 0.5185, 0.579, 0.7941, 0.5532, 0.6081, 0.5589, 0.5185, 0.5716, 0.5047, 0.579, 0.7941, 0.5446, 0.8202, 0.5532, 0.6081, 0.579, 0.7941, 0.4824, 0.8306, 0.4816, 0.5187, 0.5172, 0.8475, 0.5172, 0.8475, 0.4944, 0.8704, 0.4824, 0.8306, 0.5541, 0.8339, 0.533, 0.8824, 0.5172, 0.8475, 0.5541, 0.8339, 0.549, 0.8937, 0.533, 0.8824, 0.5446, 0.8202, 0.579, 0.7941, 0.5541, 0.8339, 0.4564, 0.8386, 0.4824, 0.8306, 0.4623, 0.8732, 0.4824, 0.8306, 0.4944, 0.8704, 0.4623, 0.8732, 0.4623, 0.8732, 0.3021, 0.8658, 0.3835, 0.8451, 0.7412, 0.8556, 0.5541, 0.8339, 0.579, 0.7941, 0.579, 0.7941, 0.5716, 0.5047, 0.8158, 0.7797, 0.3021, 0.8658, 0.1125, 0.8542, 0.3835, 0.8451, 0.8158, 0.7797, 0.9562, 0.87, 0.7412, 0.8556, 0.7412, 0.8556, 0.579, 0.7941, 0.8158, 0.7797, 0.9497, 0.6934, 0.9562, 0.87, 0.8158, 0.7797, 0.8074, 0.4826, 0.8158, 0.7797, 0.5716, 0.5047, 0.6975, 0.3068, 0.8074, 0.4826, 0.635, 0.3898, 0.635, 0.3898, 0.8074, 0.4826, 0.5716, 0.5047, 0.6975, 0.3068, 0.635, 0.3898, 0.6772, 0.3206, 0.8074, 0.4826, 0.9497, 0.6934, 0.8158, 0.7797, 0.6975, 0.3068, 0.7471, 0.2182, 0.7732, 0.2187, 0.8074, 0.4826, 0.9363, 0.3282, 0.9497, 0.6934, 0.9138, 0.1946, 0.9363, 0.3282, 0.8074, 0.4826, 0.7998, 0.128, 0.7732, 0.2187, 0.7471, 0.2182, 0.7998, 0.128, 0.7471, 0.2182, 0.7447, 0.1998, 0.7189, 0.2315, 0.7275, 0.1694, 0.7447, 0.1998, 0.7275, 0.1694, 0.7461, 0.1413, 0.7447, 0.1998, 0.7847, 0.1226, 0.7447, 0.1998, 0.7461, 0.1413, 0.6751, 0.1937, 0.7189, 0.2315, 0.6706, 0.2174, 0.6751, 0.1937, 0.7275, 0.1694, 0.7189, 0.2315, 0.6751, 0.1937, 0.6706, 0.2174, 0.6347, 0.2262, 0.6894, 0.142, 0.7093, 0.1406, 0.6751, 0.1937, 0.6706, 0.2174, 0.6474, 0.2543, 0.6347, 0.2262, 0.7275, 0.1694, 0.7093, 0.1406, 0.7461, 0.1413, 0.7093, 0.1406, 0.7655, 0.08186, 0.7456, 0.1144, 0.7885, 0.07528, 0.8081, 0.1057, 0.7456, 0.1144, 0.7456, 0.1144, 0.8081, 0.1057, 0.7847, 0.1226, 0.7847, 0.1226, 0.8081, 0.1057, 0.7998, 0.128, 0.6074, 0.278, 0.6347, 0.2262, 0.6179, 0.2848, 0.6179, 0.2848, 0.5977, 0.2946, 0.6074, 0.278, 0.8479, 0.1115, 0.7998, 0.128, 0.8081, 0.1057, 0.837, 0.08967, 0.8479, 0.1115, 0.8081, 0.1057, 0.7732, 0.2187, 0.7998, 0.128, 0.8479, 0.1115, 0.8479, 0.1115, 0.8764, 0.1377, 0.9138, 0.1946, 0.9138, 0.1946, 0.8074, 0.4826, 0.8479, 0.1115, 0.8516, 0.06044, 0.837, 0.08967, 0.8233, 0.05013, 0.837, 0.08967, 0.8154, 0.1006, 0.8233, 0.05013, 0.8551, 0.02295, 0.8516, 0.06044, 0.8233, 0.05013, 0.8653, 0.1117, 0.8764, 0.1377, 0.8479, 0.1115, 0.3516, 0.3121, 0.1074, 0.6045, 0.12, 0.1586, 0.1745, 0.1128, 0.8653, 0.1117, 0.8516, 0.06044, 0.8815, 0.1202, 0.8551, 0.02295, 0.8935, 0.03863, 0.8516, 0.06044, 0.8935, 0.03863, 0.8974, 0.06939, 0.8516, 0.06044, 0.8974, 0.06939, 0.8815, 0.1202, 0.8516, 0.06044, 0.8966, 0.1123, 0.9242, 0.08274, 0.9125, 0.1116, 0.8955, 0.1481, 0.8815, 0.1202, 0.8966, 0.1123, 0.9125, 0.1116, 0.8955, 0.1481, 0.8966, 0.1123, 0.9132, 0.04393, 0.9363, 0.05789, 0.9242, 0.08274, 0.9322, 0.1165, 0.9125, 0.1116, 0.9242, 0.08274, 0.9242, 0.08274, 0.9363, 0.05789, 0.9394, 0.07784, 0.9242, 0.08274, 0.9394, 0.07784, 0.9322, 0.1165, 0.9322, 0.1165, 0.9299, 0.1388, 0.9125, 0.1116, 0.9125, 0.1116, 0.9299, 0.1388, 0.9143, 0.1389, 0.9143, 0.1389, 0.9299, 0.1388, 0.9381, 0.1755, 0.9381, 0.1755, 0.9363, 0.3282, 0.9138, 0.1946, 0.9299, 0.1388, 0.9555, 0.1537, 0.9381, 0.1755, 0.9299, 0.1388, 0.9322, 0.1165, 0.9555, 0.1537, 0.9732, 0.1363, 0.9555, 0.1537, 0.962, 0.1156, 0.962, 0.1156, 0.9675, 0.08726, 0.98, 0.1087, 0.9322, 0.1165, 0.9675, 0.08726, 0.962, 0.1156, 0.007812, 0.9922, 0.007812, 0.9922, 0.007812, 0.9922, 0.007812, 0.9922, 0.007812, 0.9922, 0.007812, 0.9922, 0.007812, 0.9922, 0.007812, 0.9922, 0.007812, 0.9922, 0.007812, 0.9922, 0.007812, 0.9922, 0.007812, 0.9922, 0.007812, 0.9922, 0.007812, 0.9922, 0.007812, 0.9922, 0.007812, 0.9922, 0.007812, 0.9922, 0.007812, 0.9922, 0.2414, 0.1287, 0.2069, 0.08436, 0.245, 0.09935, 0.2786, 0.1811, 0.2935, 0.217, 0.2414, 0.1287, 0.2414, 0.1287, 0.2935, 0.217, 0.2194, 0.1662, 0.1745, 0.1128, 0.12, 0.1586, 0.1419, 0.1287, 0.3516, 0.3121, 0.1745, 0.1128, 0.2194, 0.1662, 0.3516, 0.3121, 0.3946, 0.3599, 0.4165, 0.3809, 0.4514, 0.4122, 0.4697, 0.4525, 0.4165, 0.3809, 0.4564, 0.8386, 0.1074, 0.6045, 0.4165, 0.3809, 0.4165, 0.3809, 0.4697, 0.4525, 0.4816, 0.5187, 0.12, 0.1586, 0.1074, 0.6045, 0.07194, 0.5071, 0.09085, 0.2004, 0.08436, 0.8485, 0.1074, 0.6045, 0.1135, 0.8358, 0.9466, 0.9716, 0.9251, 0.9696, 0.9458, 0.9147, 0.9548, 0.9483, 0.04919, 0.8459, 0.07194, 0.5071, 0.06858, 0.8371, 0.07194, 0.5071, 0.04919, 0.8459, 0.01755, 0.7946, 0.0122, 0.7182, 0.02209, 0.2444, 0.0546, 0.2148, 0.0122, 0.7182, 0.0546, 0.2148, 0.07194, 0.5071, 0.07194, 0.5071, 0.01755, 0.7946, 0.0122, 0.7182, 0.04919, 0.8459, 0.04163, 0.8533, 0.02557, 0.828, 0.01755, 0.7946, 0.02557, 0.828, 0.0122, 0.7182, 0.5601, 0.9195, 0.5629, 0.9638, 0.5548, 0.9339, 0.5826, 0.9784, 0.5629, 0.9638, 0.5601, 0.9195, 0.549, 0.8937, 0.847, 0.8838, 0.5601, 0.9195, 0.847, 0.8838, 0.549, 0.8937, 0.7412, 0.8556, 0.7412, 0.8556, 0.9562, 0.87, 0.847, 0.8838, 0.9251, 0.9696, 0.5601, 0.9195, 0.847, 0.8838, 0.9458, 0.9147, 0.847, 0.8838, 0.9562, 0.87, 0.9251, 0.9696, 0.9326, 0.9777, 0.9276, 0.9778, 0.9251, 0.9696, 0.9466, 0.9716, 0.9326, 0.9777])
me_untitled_003.materials.append(mat_m_grave_set_2)
me_untitled_003.use_remesh_preserve_volume = False
me_untitled_003.use_remesh_preserve_attributes = False
me_untitled_003.use_mirror_vertex_groups = False
me_untitled_003.update()
me_untitled_003.normals_split_custom_set([tuple(v) for v in zip(*[iter([0.5973, -0.01713, -0.8018, 0.5973, -0.01713, -0.8018, 0.5973, -0.01713, -0.8018, -0.4143, 0.5425, 0.7307, -0.4143, 0.5425, 0.7307, -0.4143, 0.5425, 0.7307, -0.4495, 0.5462, 0.7068, -0.4495, 0.5462, 0.7068, -0.4495, 0.5462, 0.7068, -0.3491, 0.5948, 0.7241, -0.3491, 0.5948, 0.7241, -0.3491, 0.5948, 0.7241, 0.1236, 0.7739, 0.6211, 0.1236, 0.7739, 0.6211, 0.1236, 0.7739, 0.6211, -0.34, 0.6071, 0.7182, -0.34, 0.6071, 0.7182, -0.34, 0.6071, 0.7182, -0.1189, 0.7045, 0.6997, -0.1189, 0.7045, 0.6997, -0.1189, 0.7045, 0.6997, -0.449, 0.5437, 0.7091, -0.449, 0.5437, 0.7091, -0.449, 0.5437, 0.7091, -0.5421, -0.05191, 0.8387, -0.5421, -0.05191, 0.8387, -0.5421, -0.05191, 0.8387, -0.5973, 0.6136, 0.5165, -0.5973, 0.6136, 0.5165, -0.5973, 0.6136, 0.5165, -0.4024, -0.2747, 0.8733, -0.4024, -0.2747, 0.8733, -0.4024, -0.2747, 0.8733, -0.3158, -0.1437, 0.9379, -0.3158, -0.1437, 0.9379, -0.3158, -0.1437, 0.9379, -0.5031, -0.2301, 0.833, -0.5031, -0.2301, 0.833, -0.5031, -0.2301, 0.833, -0.6149, 0.6014, 0.5101, -0.6149, 0.6014, 0.5101, -0.6149, 0.6014, 0.5101, -0.6365, 0.5441, 0.5466, -0.6365, 0.5441, 0.5466, -0.6365, 0.5441, 0.5466, -0.8654, -0.2497, 0.4344, -0.8654, -0.2497, 0.4344, -0.8654, -0.2497, 0.4344, -0.8847, -0.06403, 0.4618, -0.8847, -0.06403, 0.4618, -0.8847, -0.06403, 0.4618, -0.9666, 0.02421, 0.2551, -0.9666, 0.02421, 0.2551, -0.9666, 0.02421, 0.2551, -0.9032, 0.1463, 0.4035, -0.9032, 0.1463, 0.4035, -0.9032, 0.1463, 0.4035, -0.9967, 0.005982, 0.08147, -0.9967, 0.005982, 0.08147, -0.9967, 0.005982, 0.08147, -0.9638, 0.2626, 0.04591, -0.9638, 0.2626, 0.04591, -0.9638, 0.2626, 0.04591, -0.9933, 0.1142, -0.01669, -0.9933, 0.1142, -0.01669, -0.9933, 0.1142, -0.01669, -0.9918, 0.1264, -0.01633, -0.9918, 0.1264, -0.01633, -0.9918, 0.1264, -0.01633, -0.9517, -0.3063, -0.02084, -0.9517, -0.3063, -0.02084, -0.9517, -0.3063, -0.02084, -0.9987, -0.05044, 0.007447, -0.9987, -0.05044, 0.007447, -0.9987, -0.05044, 0.007447, -0.08708, -0.9962, -0.004016, -0.08708, -0.9962, -0.004016, -0.08708, -0.9962, -0.004016, -0.8104, 0.3984, -0.4295, -0.8104, 0.3984, -0.4295, -0.8104, 0.3984, -0.4295, -0.02458, -0.8222, -0.5687, -0.02458, -0.8222, -0.5687, -0.02458, -0.8222, -0.5687, -0.04356, 0.9622, -0.2689, -0.04356, 0.9622, -0.2689, -0.04356, 0.9622, -0.2689, -0.007768, 1.0, 0.002275, -0.007768, 1.0, 0.002275, -0.007768, 1.0, 0.002275, -0.4431, 0.7094, 0.5481, -0.4431, 0.7094, 0.5481, -0.4431, 0.7094, 0.5481, -0.5269, 0.6038, 0.5982, -0.5269, 0.6038, 0.5982, -0.5269, 0.6038, 0.5982, -0.7865, 0.08095, 0.6123, -0.7865, 0.08095, 0.6123, -0.7865, 0.08095, 0.6123, -0.7209, 0.1302, 0.6807, -0.7209, 0.1302, 0.6807, -0.7209, 0.1302, 0.6807, -0.582, -0.1516, 0.799, -0.582, -0.1516, 0.799, -0.582, -0.1516, 0.799, -0.2731, -0.9191, 0.2841, -0.2731, -0.9191, 0.2841, -0.2731, -0.9191, 0.2841, -0.6772, -0.2903, 0.6761, -0.6772, -0.2903, 0.6761, -0.6772, -0.2903, 0.6761, -0.2059, -0.8579, 0.4707, -0.2059, -0.8579, 0.4707, -0.2059, -0.8579, 0.4707, -0.4533, -0.4222, 0.785, -0.4533, -0.4222, 0.785, -0.4533, -0.4222, 0.785, -0.498, -0.05129, 0.8656, -0.498, -0.05129, 0.8656, -0.498, -0.05129, 0.8656, -0.3812, -0.5588, 0.7365, -0.3812, -0.5588, 0.7365, -0.3812, -0.5588, 0.7365, -0.4542, -0.6573, 0.6013, -0.4542, -0.6573, 0.6013, -0.4542, -0.6573, 0.6013, -0.6455, 0.1076, 0.7562, -0.6455, 0.1076, 0.7562, -0.6455, 0.1076, 0.7562, -0.6455, 0.1076, 0.7562, 0.001892, 1.0, 0.004294, 0.001892, 1.0, 0.004294, 0.001892, 1.0, 0.004294, -0.3769, -0.499, 0.7803, -0.3769, -0.499, 0.7803, -0.3769, -0.499, 0.7803, 0.6312, 0.6684, 0.3934, 0.6312, 0.6684, 0.3934, 0.6312, 0.6684, 0.3934, 0.1009, -0.895, 0.4345, 0.1009, -0.895, 0.4345, 0.1009, -0.895, 0.4345, 0.1237, -0.9885, 0.08667, 0.1237, -0.9885, 0.08667, 0.1237, -0.9885, 0.08667, 0.7053, -0.3422, 0.6208, 0.7053, -0.3422, 0.6208, 0.7053, -0.3422, 0.6208, 0.2343, -0.5398, 0.8085, 0.2343, -0.5398, 0.8085, 0.2343, -0.5398, 0.8085, 0.1667, -0.2187, 0.9615, 0.1667, -0.2187, 0.9615, 0.1667, -0.2187, 0.9615, 0.3037, -0.2714, 0.9133, 0.3037, -0.2714, 0.9133, 0.3037, -0.2714, 0.9133, 0.2905, 0.6305, 0.7198, 0.2905, 0.6305, 0.7198, 0.2905, 0.6305, 0.7198, 0.1247, 0.9859, 0.1113, 0.1247, 0.9859, 0.1113, 0.1247, 0.9859, 0.1113, 0.2327, 0.2895, 0.9285, 0.2327, 0.2895, 0.9285, 0.2327, 0.2895, 0.9285, 0.1026, -0.9675, 0.2311, 0.1026, -0.9675, 0.2311, 0.1026, -0.9675, 0.2311, 0.4577, 0.8561, 0.24, 0.4577, 0.8561, 0.24, 0.4577, 0.8561, 0.24, 0.2216, 0.9204, 0.322, 0.2216, 0.9204, 0.322, 0.2216, 0.9204, 0.322, 0.9658, 0.2582, 0.02243, 0.9658, 0.2582, 0.02243, 0.9658, 0.2582, 0.02243, 0.873, -0.4331, 0.2244, 0.873, -0.4331, 0.2244, 0.873, -0.4331, 0.2244, 0.8517, -0.1634, 0.498, 0.8517, -0.1634, 0.498, 0.8517, -0.1634, 0.498, 0.7159, -0.5326, 0.4515, 0.7159, -0.5326, 0.4515, 0.7159, -0.5326, 0.4515, 0.5357, 0.01171, -0.8443, 0.5357, 0.01171, -0.8443, 0.5357, 0.01171, -0.8443, 0.533, 0.0125, -0.846, 0.533, 0.0125, -0.846, 0.533, 0.0125, -0.846, -0.2453, -0.9463, 0.2104, -0.2453, -0.9463, 0.2104, -0.2453, -0.9463, 0.2104, -0.1146, -0.9822, 0.1487, -0.1146, -0.9822, 0.1487, -0.1146, -0.9822, 0.1487, -0.004524, -0.9999, 0.01587, -0.004524, -0.9999, 0.01587, -0.004524, -0.9999, 0.01587, -0.000332, -1.0, 0.009137, -0.000332, -1.0, 0.009137, -0.000332, -1.0, 0.009137, -0.01592, -0.9998, 0.007183, -0.01592, -0.9998, 0.007183, -0.01592, -0.9998, 0.007183, 0.0116, -0.9994, -0.03215, 0.0116, -0.9994, -0.03215, 0.0116, -0.9994, -0.03215, -0.006133, -1.0, 0.00376, -0.006133, -1.0, 0.00376, -0.006133, -1.0, 0.00376, -0.004473, -0.9933, -0.1159, -0.004473, -0.9933, -0.1159, -0.004473, -0.9933, -0.1159, 0.6195, -0.784, 0.03886, 0.6195, -0.784, 0.03886, 0.6195, -0.784, 0.03886, 0.09676, -0.9953, 0.001477, 0.09676, -0.9953, 0.001477, 0.09676, -0.9953, 0.001477, 0.5187, -0.8546, -0.02386, 0.5187, -0.8546, -0.02386, 0.5187, -0.8546, -0.02386, 0.6953, -0.2759, -0.6637, 0.6953, -0.2759, -0.6637, 0.6953, -0.2759, -0.6637, 0.9924, -0.1217, 0.01752, 0.9924, -0.1217, 0.01752, 0.9924, -0.1217, 0.01752, 0.9959, 0.08534, -0.03117, 0.9959, 0.08534, -0.03117, 0.9959, 0.08534, -0.03117, 0.9519, 0.1839, -0.2449, 0.9519, 0.1839, -0.2449, 0.9519, 0.1839, -0.2449, -0.006149, -0.02005, -0.9998, -0.006149, -0.02005, -0.9998, -0.006149, -0.02005, -0.9998, -0.006643, -0.07063, -0.9975, -0.006643, -0.07063, -0.9975, -0.006643, -0.07063, -0.9975, 0.01987, 0.02129, -0.9996, 0.01987, 0.02129, -0.9996, 0.01987, 0.02129, -0.9996, 0.008933, -0.5063, -0.8623, 0.008933, -0.5063, -0.8623, 0.008933, -0.5063, -0.8623, 0.3237, -0.9102, 0.2582, 0.3237, -0.9102, 0.2582, 0.3237, -0.9102, 0.2582, -0.582, -0.02514, 0.8128, -0.582, -0.02514, 0.8128, -0.582, -0.02514, 0.8128, -0.5897, -0.005221, 0.8076, -0.5897, -0.005221, 0.8076, -0.5897, -0.005221, 0.8076, -0.4472, 0.553, 0.703, -0.4472, 0.553, 0.703, -0.4472, 0.553, 0.703, -0.3879, 0.5397, 0.7472, -0.3879, 0.5397, 0.7472, -0.3879, 0.5397, 0.7472, -0.4174, 0.5425, 0.729, -0.4174, 0.5425, 0.729, -0.4174, 0.5425, 0.729, -0.4137, 0.5455, 0.7289, -0.4137, 0.5455, 0.7289, -0.4137, 0.5455, 0.7289, -0.3104, 0.6431, 0.7, -0.3104, 0.6431, 0.7, -0.3104, 0.6431, 0.7, -0.4095, 0.5655, 0.7159, -0.4095, 0.5655, 0.7159, -0.4095, 0.5655, 0.7159, 0.7163, -0.2869, -0.6361, 0.7163, -0.2869, -0.6361, 0.7163, -0.2869, -0.6361, -0.4545, 0.5329, 0.7138, -0.4545, 0.5329, 0.7138, -0.4545, 0.5329, 0.7138, -0.3302, 0.5579, 0.7614, -0.3302, 0.5579, 0.7614, -0.3302, 0.5579, 0.7614, -0.3324, 0.5344, 0.7772, -0.3324, 0.5344, 0.7772, -0.3324, 0.5344, 0.7772, -0.5339, 0.04585, 0.8443, -0.5339, 0.04585, 0.8443, -0.5339, 0.04585, 0.8443, -0.3113, 0.127, 0.9418, -0.3113, 0.127, 0.9418, -0.3113, 0.127, 0.9418, -0.4264, -0.1413, 0.8934, -0.4264, -0.1413, 0.8934, -0.4264, -0.1413, 0.8934, -0.3362, 0.2981, 0.8934, -0.3362, 0.2981, 0.8934, -0.3362, 0.2981, 0.8934, -0.1583, -0.987, -0.02912, -0.1583, -0.987, -0.02912, -0.1583, -0.987, -0.02912, -0.2831, 0.89, 0.3574, -0.2831, 0.89, 0.3574, -0.2831, 0.89, 0.3574, -0.5945, -0.1259, 0.7942, -0.5945, -0.1259, 0.7942, -0.5945, -0.1259, 0.7942, -0.6236, 0.1377, 0.7696, -0.6236, 0.1377, 0.7696, -0.6236, 0.1377, 0.7696, -0.5952, 0.1083, 0.7962, -0.5952, 0.1083, 0.7962, -0.5952, 0.1083, 0.7962, -0.2384, 0.4036, 0.8833, -0.2384, 0.4036, 0.8833, -0.2384, 0.4036, 0.8833, -0.5822, -0.1112, 0.8054, -0.5822, -0.1112, 0.8054, -0.5822, -0.1112, 0.8054, -0.4253, -0.1698, 0.889, -0.4253, -0.1698, 0.889, -0.4253, -0.1698, 0.889, 0.2365, -0.07852, 0.9685, 0.2365, -0.07852, 0.9685, 0.2365, -0.07852, 0.9685, 0.2365, -0.07852, 0.9685, -0.4323, 0.7731, 0.4641, -0.4323, 0.7731, 0.4641, -0.4323, 0.7731, 0.4641, -0.2341, -0.7253, 0.6474, -0.2341, -0.7253, 0.6474, -0.2341, -0.7253, 0.6474, -0.3436, -0.05238, 0.9376, -0.3436, -0.05238, 0.9376, -0.3436, -0.05238, 0.9376, -0.2634, -0.8597, 0.4376, -0.2634, -0.8597, 0.4376, -0.2634, -0.8597, 0.4376, -0.3928, 0.0949, 0.9147, -0.3928, 0.0949, 0.9147, -0.3928, 0.0949, 0.9147, -0.5602, -0.112, 0.8207, -0.5602, -0.112, 0.8207, -0.5602, -0.112, 0.8207, -0.5754, -0.47, 0.6693, -0.5754, -0.47, 0.6693, -0.5754, -0.47, 0.6693, -0.8768, 0.1435, 0.4589, -0.8768, 0.1435, 0.4589, -0.8768, 0.1435, 0.4589, -0.6773, 0.5623, 0.4744, -0.6773, 0.5623, 0.4744, -0.6773, 0.5623, 0.4744, -0.7046, -0.5218, 0.4808, -0.7046, -0.5218, 0.4808, -0.7046, -0.5218, 0.4808, -0.1471, -0.9806, 0.1298, -0.1471, -0.9806, 0.1298, -0.1471, -0.9806, 0.1298, -0.8476, 0.1501, 0.509, -0.8476, 0.1501, 0.509, -0.8476, 0.1501, 0.509, -0.8272, 0.07058, 0.5575, -0.8272, 0.07058, 0.5575, -0.8272, 0.07058, 0.5575, -0.7957, 0.5798, 0.1753, -0.7957, 0.5798, 0.1753, -0.7957, 0.5798, 0.1753, -0.6199, 0.7418, 0.2558, -0.6199, 0.7418, 0.2558, -0.6199, 0.7418, 0.2558, -0.9732, 0.2045, 0.1055, -0.9732, 0.2045, 0.1055, -0.9732, 0.2045, 0.1055, -0.6223, 0.5412, 0.5656, -0.6223, 0.5412, 0.5656, -0.6223, 0.5412, 0.5656, -0.06054, 0.9962, 0.06337, -0.06054, 0.9962, 0.06337, -0.06054, 0.9962, 0.06337, -0.1685, 0.9855, -0.01798, -0.1685, 0.9855, -0.01798, -0.1685, 0.9855, -0.01798, -0.09262, 0.9956, -0.01171, -0.09262, 0.9956, -0.01171, -0.09262, 0.9956, -0.01171, -0.5452, 0.8351, -0.07287, -0.5452, 0.8351, -0.07287, -0.5452, 0.8351, -0.07287, -0.9752, -0.2213, -0.007454, -0.9752, -0.2213, -0.007454, -0.9752, -0.2213, -0.007454, -0.9394, -0.3029, -0.1606, -0.9394, -0.3029, -0.1606, -0.9394, -0.3029, -0.1606, -0.8378, 0.388, -0.3842, -0.8378, 0.388, -0.3842, -0.8378, 0.388, -0.3842, -0.4164, 0.6766, -0.6074, -0.4164, 0.6766, -0.6074, -0.4164, 0.6766, -0.6074, -0.6331, 0.7596, 0.1488, -0.6331, 0.7596, 0.1488, -0.6331, 0.7596, 0.1488, -0.2081, -0.8356, -0.5084, -0.2081, -0.8356, -0.5084, -0.2081, -0.8356, -0.5084, -0.2711, -0.7938, -0.5444, -0.2711, -0.7938, -0.5444, -0.2711, -0.7938, -0.5444, -0.05388, -0.894, -0.4448, -0.05388, -0.894, -0.4448, -0.05388, -0.894, -0.4448, -0.03371, 0.9837, -0.1764, -0.03371, 0.9837, -0.1764, -0.03371, 0.9837, -0.1764, -0.00361, 0.9999, -0.01112, -0.00361, 0.9999, -0.01112, -0.00361, 0.9999, -0.01112, -0.005196, -0.9907, -0.136, -0.005196, -0.9907, -0.136, -0.005196, -0.9907, -0.136, 0.04382, 0.9863, -0.1592, 0.04382, 0.9863, -0.1592, 0.04382, 0.9863, -0.1592, -0.003814, 0.9994, -0.03384, -0.003814, 0.9994, -0.03384, -0.003814, 0.9994, -0.03384, 0.05023, 0.9914, -0.1208, 0.05023, 0.9914, -0.1208, 0.05023, 0.9914, -0.1208, 0.002427, 1.0, -0.001804, 0.002427, 1.0, -0.001804, 0.002427, 1.0, -0.001804, 0.001387, 0.9999, 0.01299, 0.001387, 0.9999, 0.01299, 0.001387, 0.9999, 0.01299, 0.0009853, 0.9999, 0.01167, 0.0009853, 0.9999, 0.01167, 0.0009853, 0.9999, 0.01167, -0.146, 0.9528, 0.2664, -0.146, 0.9528, 0.2664, -0.146, 0.9528, 0.2664, 0.0148, 0.9999, -0.0006748, 0.0148, 0.9999, -0.0006748, 0.0148, 0.9999, -0.0006748, -0.1717, 0.9609, 0.2171, -0.1717, 0.9609, 0.2171, -0.1717, 0.9609, 0.2171, 0.01094, 0.9999, -0.004323, 0.01094, 0.9999, -0.004323, 0.01094, 0.9999, -0.004323, 0.004368, 1.0, 0.00866, 0.004368, 1.0, 0.00866, 0.004368, 1.0, 0.00866, -0.1553, 0.9764, 0.1501, -0.1553, 0.9764, 0.1501, -0.1553, 0.9764, 0.1501, -0.4904, 0.6899, 0.5325, -0.4904, 0.6899, 0.5325, -0.4904, 0.6899, 0.5325, -0.5637, 0.2004, 0.8013, -0.5637, 0.2004, 0.8013, -0.5637, 0.2004, 0.8013, -0.7737, 0.2345, 0.5886, -0.7737, 0.2345, 0.5886, -0.7737, 0.2345, 0.5886, -0.6413, 0.3594, 0.6779, -0.6413, 0.3594, 0.6779, -0.6413, 0.3594, 0.6779, -0.6687, 0.05866, 0.7412, -0.6687, 0.05866, 0.7412, -0.6687, 0.05866, 0.7412, -0.6654, 0.05647, 0.7444, -0.6654, 0.05647, 0.7444, -0.6654, 0.05647, 0.7444, -0.788, -0.4954, 0.3655, -0.788, -0.4954, 0.3655, -0.788, -0.4954, 0.3655, -0.2853, -0.8948, 0.3434, -0.2853, -0.8948, 0.3434, -0.2853, -0.8948, 0.3434, -0.652, -0.6324, 0.4183, -0.652, -0.6324, 0.4183, -0.652, -0.6324, 0.4183, -0.8012, -0.122, 0.5859, -0.8012, -0.122, 0.5859, -0.8012, -0.122, 0.5859, -0.2138, -0.8521, 0.4777, -0.2138, -0.8521, 0.4777, -0.2138, -0.8521, 0.4777, -0.6431, 0.06145, 0.7633, -0.6431, 0.06145, 0.7633, -0.6431, 0.06145, 0.7633, -0.668, 0.1068, 0.7364, -0.668, 0.1068, 0.7364, -0.668, 0.1068, 0.7364, -0.6334, 0.6316, 0.4471, -0.6334, 0.6316, 0.4471, -0.6334, 0.6316, 0.4471, -0.3268, -0.2455, 0.9127, -0.3268, -0.2455, 0.9127, -0.3268, -0.2455, 0.9127, -0.5619, -0.07083, 0.8242, -0.5619, -0.07083, 0.8242, -0.5619, -0.07083, 0.8242, -0.175, 0.9486, 0.2638, -0.175, 0.9486, 0.2638, -0.175, 0.9486, 0.2638, -0.2187, 0.7082, 0.6713, -0.2187, 0.7082, 0.6713, -0.2187, 0.7082, 0.6713, -0.08614, 0.9907, 0.1052, -0.08614, 0.9907, 0.1052, -0.08614, 0.9907, 0.1052, 0.1103, 0.989, 0.09867, 0.1103, 0.989, 0.09867, 0.1103, 0.989, 0.09867, 0.01392, 0.9999, 0.001636, 0.01392, 0.9999, 0.001636, 0.01392, 0.9999, 0.001636, -0.2397, -0.2534, 0.9372, -0.2397, -0.2534, 0.9372, -0.2397, -0.2534, 0.9372, -0.442, 0.02097, 0.8968, -0.442, 0.02097, 0.8968, -0.442, 0.02097, 0.8968, -0.2435, -0.3522, 0.9037, -0.2435, -0.3522, 0.9037, -0.2435, -0.3522, 0.9037, 0.1191, 0.9868, 0.1095, 0.1191, 0.9868, 0.1095, 0.1191, 0.9868, 0.1095, -0.003283, -1.0, 0.004308, -0.003283, -1.0, 0.004308, -0.003283, -1.0, 0.004308, -0.003283, -1.0, 0.004308, 0.5315, -0.334, 0.7784, 0.5315, -0.334, 0.7784, 0.5315, -0.334, 0.7784, 0.3202, -0.4246, 0.8469, 0.3202, -0.4246, 0.8469, 0.3202, -0.4246, 0.8469, 0.4761, -0.2307, 0.8486, 0.4761, -0.2307, 0.8486, 0.4761, -0.2307, 0.8486, 0.4843, -0.2019, 0.8513, 0.4843, -0.2019, 0.8513, 0.4843, -0.2019, 0.8513, -0.04858, -0.491, 0.8698, -0.04858, -0.491, 0.8698, -0.04858, -0.491, 0.8698, 0.5663, 0.15, 0.8104, 0.5663, 0.15, 0.8104, 0.5663, 0.15, 0.8104, 0.2395, 0.2933, 0.9255, 0.2395, 0.2933, 0.9255, 0.2395, 0.2933, 0.9255, 0.4167, -0.8356, 0.358, 0.4167, -0.8356, 0.358, 0.4167, -0.8356, 0.358, 0.4313, -0.4992, 0.7515, 0.4313, -0.4992, 0.7515, 0.4313, -0.4992, 0.7515, -0.3369, -0.8499, 0.4051, -0.3369, -0.8499, 0.4051, -0.3369, -0.8499, 0.4051, 0.4785, -0.5707, 0.6674, 0.4785, -0.5707, 0.6674, 0.4785, -0.5707, 0.6674, 0.6327, -0.1259, 0.7641, 0.6327, -0.1259, 0.7641, 0.6327, -0.1259, 0.7641, 0.5735, 0.1557, 0.8043, 0.5735, 0.1557, 0.8043, 0.5735, 0.1557, 0.8043, 0.6823, 0.446, 0.5793, 0.6823, 0.446, 0.5793, 0.6823, 0.446, 0.5793, 0.256, 0.9623, 0.09241, 0.256, 0.9623, 0.09241, 0.256, 0.9623, 0.09241, 0.9376, 0.01839, 0.3471, 0.9376, 0.01839, 0.3471, 0.9376, 0.01839, 0.3471, 0.9138, -0.2393, 0.3283, 0.9138, -0.2393, 0.3283, 0.9138, -0.2393, 0.3283, 0.8283, -0.4205, 0.3702, 0.8283, -0.4205, 0.3702, 0.8283, -0.4205, 0.3702, 0.8577, -0.1479, 0.4924, 0.8577, -0.1479, 0.4924, 0.8577, -0.1479, 0.4924, 0.9927, -0.02669, 0.1175, 0.9927, -0.02669, 0.1175, 0.9927, -0.02669, 0.1175, 0.566, -0.0003881, -0.8244, 0.566, -0.0003881, -0.8244, 0.566, -0.0003881, -0.8244, 0.5046, 0.04433, -0.8622, 0.5046, 0.04433, -0.8622, 0.5046, 0.04433, -0.8622, -0.6525, -0.1527, 0.7422, -0.6525, -0.1527, 0.7422, -0.6525, -0.1527, 0.7422, -0.6978, 0.05009, 0.7145, -0.6978, 0.05009, 0.7145, -0.6978, 0.05009, 0.7145, 0.599, -0.7333, -0.3217, 0.599, -0.7333, -0.3217, 0.599, -0.7333, -0.3217, 0.7083, -0.07306, -0.7021, 0.7083, -0.07306, -0.7021, 0.7083, -0.07306, -0.7021, -0.3705, -0.835, 0.4068, -0.3705, -0.835, 0.4068, -0.3705, -0.835, 0.4068, -0.1375, -0.9264, 0.3505, -0.1375, -0.9264, 0.3505, -0.1375, -0.9264, 0.3505, -0.1186, -0.9365, 0.33, -0.1186, -0.9365, 0.33, -0.1186, -0.9365, 0.33, 0.1706, -0.967, 0.1894, 0.1706, -0.967, 0.1894, 0.1706, -0.967, 0.1894, -0.3684, 0.7239, 0.5833, -0.3684, 0.7239, 0.5833, -0.3684, 0.7239, 0.5833, 0.0112, -0.9998, -0.01558, 0.0112, -0.9998, -0.01558, 0.0112, -0.9998, -0.01558, 0.2043, -0.9003, -0.3843, 0.2043, -0.9003, -0.3843, 0.2043, -0.9003, -0.3843, -0.002433, -1.0, 0.004589, -0.002433, -1.0, 0.004589, -0.002433, -1.0, 0.004589, -0.1812, -0.9738, 0.1373, -0.1812, -0.9738, 0.1373, -0.1812, -0.9738, 0.1373, 0.08256, -0.9966, 0.004422, 0.08256, -0.9966, 0.004422, 0.08256, -0.9966, 0.004422, 0.08256, -0.9966, 0.004422, 0.1018, -0.9948, 0.002228, 0.1018, -0.9948, 0.002228, 0.1018, -0.9948, 0.002228, 0.2924, -0.1542, -0.9438, 0.2924, -0.1542, -0.9438, 0.2924, -0.1542, -0.9438, 0.2924, -0.1542, -0.9438, 0.992, -0.1249, -0.02059, 0.992, -0.1249, -0.02059, 0.992, -0.1249, -0.02059, 0.9999, -0.01635, -0.005539, 0.9999, -0.01635, -0.005539, 0.9999, -0.01635, -0.005539, 0.9871, 0.1591, 0.02035, 0.9871, 0.1591, 0.02035, 0.9871, 0.1591, 0.02035, 1.0, -0.002067, -0.001052, 1.0, -0.002067, -0.001052, 1.0, -0.002067, -0.001052, 1.0, 0.0004648, 0.0002982, 1.0, 0.0004648, 0.0002982, 1.0, 0.0004648, 0.0002982, 0.6128, 0.3342, -0.716, 0.6128, 0.3342, -0.716, 0.6128, 0.3342, -0.716, 0.4674, 0.8742, -0.1317, 0.4674, 0.8742, -0.1317, 0.4674, 0.8742, -0.1317, -0.6664, 0.02485, -0.7451, -0.6664, 0.02485, -0.7451, -0.6664, 0.02485, -0.7451, -0.1841, -0.1423, -0.9726, -0.1841, -0.1423, -0.9726, -0.1841, -0.1423, -0.9726, -0.005231, 0.0769, -0.997, -0.005231, 0.0769, -0.997, -0.005231, 0.0769, -0.997, -0.001939, 0.4512, -0.8924, -0.001939, 0.4512, -0.8924, -0.001939, 0.4512, -0.8924, 0.05938, 0.8852, -0.4613, 0.05938, 0.8852, -0.4613, 0.05938, 0.8852, -0.4613, -0.0009088, -0.01218, -0.9999, -0.0009088, -0.01218, -0.9999, -0.0009088, -0.01218, -0.9999, 0.1249, 0.5839, -0.8022, 0.1249, 0.5839, -0.8022, 0.1249, 0.5839, -0.8022, 0.8936, -0.4236, -0.1481, 0.8936, -0.4236, -0.1481, 0.8936, -0.4236, -0.1481, -0.1077, -0.8911, -0.4408, -0.1077, -0.8911, -0.4408, -0.1077, -0.8911, -0.4408])] * 3)])

# ---- objects
ob_grave_6 = bpy.data.objects.new('Grave_6', None)
ob_grave_6_lod0 = bpy.data.objects.new('Grave_6_LOD0', me_untitled_003)
ob_camera = bpy.data.objects.new('Camera', cam_camera)

# ---- transforms, parenting, visibility, modifiers, constraints
ob_grave_6.location = (-0.002568, 0.003138, 0.3965)
ob_grave_6.scale = (0.0254, 0.0254, 0.0254)
ob_grave_6.empty_image_offset = (0.0, 0.0)
ob_grave_6.color = (0.8, 0.8, 0.8, 1.0)
ob_grave_6.lineart.crease_threshold = 0.0
ob_grave_6_lod0.parent = ob_grave_6
ob_grave_6_lod0.location = (0.1011, -0.1235, -15.61)
ob_grave_6_lod0.scale = (0.3937, 0.3937, 0.3937)
ob_grave_6_lod0.color = (0.8, 0.8, 0.8, 1.0)
ob_grave_6_lod0.lineart.crease_threshold = 0.0
ob_camera.location = (7.481, -6.508, 5.344)
ob_camera.rotation_euler = (1.109, 0.0, 0.8149)
ob_camera.lock_rotations_4d = False
ob_camera.empty_display_type = 'ARROWS'
ob_camera.color = (0.0, 0.0, 0.0, 0.0)
ob_camera.display_type = 'WIRE'
ob_camera.lineart.crease_threshold = 0.0

# ---- collection membership
col_collection_1.objects.link(ob_grave_6)
col_collection_1.objects.link(ob_grave_6_lod0)
col_collection_1.objects.link(ob_camera)

# ---- scene / render settings (as saved in the file)
scene.camera = ob_camera
scene.frame_start = 1; scene.frame_end = 250; scene.frame_set(1)
scene.render.engine = 'CYCLES'
scene.render.resolution_percentage = 50
scene.render.fps = 30
scene.render.dither_intensity = 0.0
scene.cycles.use_denoising = False
scene.cycles.samples = 128
scene.cycles.sampling_pattern = 'TABULATED_SOBOL'
scene.cycles.use_adaptive_sampling = False
scene.cycles.use_light_tree = False
scene.cycles.blur_glossy = 0.0
scene.cycles.sample_clamp_indirect = 0.0
scene.view_settings.view_transform = 'Standard'
bpy.context.view_layer.update()

# ---- added for rendering (the .blend has no usable light): sun
light_auto_sun = bpy.data.lights.new('AutoSun', 'SUN')
light_auto_sun.energy = 3.0
light_auto_sun.angle = 0.0523599
ob_auto_sun = bpy.data.objects.new('AutoSun', light_auto_sun)
scene.collection.objects.link(ob_auto_sun)
ob_auto_sun.rotation_euler = (0.872665, 0.174533, 0.523599)
bpy.context.view_layer.update()

